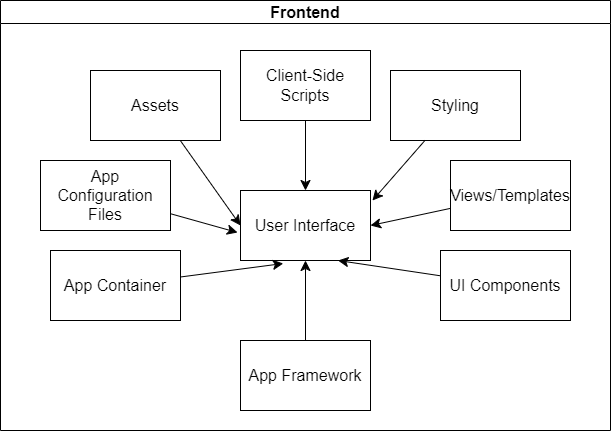

The diagram above was exported from draw.io. Its source (the exported page's mxGraphModel, read from the mxfile embedded in the PNG):
<mxGraphModel dx="1434" dy="788" grid="1" gridSize="10" guides="1" tooltips="1" connect="1" arrows="1" fold="1" page="1" pageScale="1" pageWidth="850" pageHeight="1100" background="none" math="0" shadow="0">
  <root>
    <mxCell id="0" />
    <mxCell id="1" parent="0" />
    <mxCell id="WR-thsIYZJjoAjHz_Xbd-1" value="Frontend" style="swimlane;whiteSpace=wrap;html=1;fontSize=16;" vertex="1" parent="1">
      <mxGeometry x="120" y="60" width="610" height="430" as="geometry" />
    </mxCell>
    <mxCell id="WR-thsIYZJjoAjHz_Xbd-2" value="User Interface" style="rounded=0;whiteSpace=wrap;html=1;fontSize=16;" vertex="1" parent="WR-thsIYZJjoAjHz_Xbd-1">
      <mxGeometry x="240" y="190" width="130" height="70" as="geometry" />
    </mxCell>
    <mxCell id="WR-thsIYZJjoAjHz_Xbd-3" value="App Container" style="rounded=0;whiteSpace=wrap;html=1;fontSize=16;" vertex="1" parent="WR-thsIYZJjoAjHz_Xbd-1">
      <mxGeometry x="50" y="250" width="130" height="70" as="geometry" />
    </mxCell>
    <mxCell id="WR-thsIYZJjoAjHz_Xbd-4" style="edgeStyle=none;curved=1;rounded=0;orthogonalLoop=1;jettySize=auto;html=1;entryX=0.329;entryY=1.043;entryDx=0;entryDy=0;entryPerimeter=0;fontSize=12;startSize=8;endSize=8;" edge="1" parent="WR-thsIYZJjoAjHz_Xbd-1" source="WR-thsIYZJjoAjHz_Xbd-3" target="WR-thsIYZJjoAjHz_Xbd-2">
      <mxGeometry relative="1" as="geometry" />
    </mxCell>
    <mxCell id="WR-thsIYZJjoAjHz_Xbd-7" style="edgeStyle=none;curved=1;rounded=0;orthogonalLoop=1;jettySize=auto;html=1;fontSize=12;startSize=8;endSize=8;" edge="1" parent="WR-thsIYZJjoAjHz_Xbd-1" source="WR-thsIYZJjoAjHz_Xbd-5" target="WR-thsIYZJjoAjHz_Xbd-2">
      <mxGeometry relative="1" as="geometry" />
    </mxCell>
    <mxCell id="WR-thsIYZJjoAjHz_Xbd-5" value="App Framework" style="rounded=0;whiteSpace=wrap;html=1;fontSize=16;" vertex="1" parent="WR-thsIYZJjoAjHz_Xbd-1">
      <mxGeometry x="240" y="340" width="130" height="70" as="geometry" />
    </mxCell>
    <mxCell id="WR-thsIYZJjoAjHz_Xbd-13" style="edgeStyle=none;curved=1;rounded=0;orthogonalLoop=1;jettySize=auto;html=1;entryX=0.75;entryY=1;entryDx=0;entryDy=0;fontSize=12;startSize=8;endSize=8;" edge="1" parent="WR-thsIYZJjoAjHz_Xbd-1" source="WR-thsIYZJjoAjHz_Xbd-8" target="WR-thsIYZJjoAjHz_Xbd-2">
      <mxGeometry relative="1" as="geometry" />
    </mxCell>
    <mxCell id="WR-thsIYZJjoAjHz_Xbd-8" value="UI Components" style="rounded=0;whiteSpace=wrap;html=1;fontSize=16;" vertex="1" parent="WR-thsIYZJjoAjHz_Xbd-1">
      <mxGeometry x="440" y="250" width="130" height="70" as="geometry" />
    </mxCell>
    <mxCell id="WR-thsIYZJjoAjHz_Xbd-11" style="edgeStyle=none;curved=1;rounded=0;orthogonalLoop=1;jettySize=auto;html=1;entryX=0;entryY=0.5;entryDx=0;entryDy=0;fontSize=12;startSize=8;endSize=8;" edge="1" parent="WR-thsIYZJjoAjHz_Xbd-1" source="WR-thsIYZJjoAjHz_Xbd-10" target="WR-thsIYZJjoAjHz_Xbd-2">
      <mxGeometry relative="1" as="geometry" />
    </mxCell>
    <mxCell id="WR-thsIYZJjoAjHz_Xbd-10" value="Assets" style="rounded=0;whiteSpace=wrap;html=1;fontSize=16;" vertex="1" parent="WR-thsIYZJjoAjHz_Xbd-1">
      <mxGeometry x="90" y="70" width="130" height="70" as="geometry" />
    </mxCell>
    <mxCell id="WR-thsIYZJjoAjHz_Xbd-14" style="edgeStyle=none;curved=1;rounded=0;orthogonalLoop=1;jettySize=auto;html=1;entryX=0.5;entryY=0;entryDx=0;entryDy=0;fontSize=12;startSize=8;endSize=8;" edge="1" parent="WR-thsIYZJjoAjHz_Xbd-1" source="WR-thsIYZJjoAjHz_Xbd-12" target="WR-thsIYZJjoAjHz_Xbd-2">
      <mxGeometry relative="1" as="geometry" />
    </mxCell>
    <mxCell id="WR-thsIYZJjoAjHz_Xbd-12" value="Client-Side Scripts" style="rounded=0;whiteSpace=wrap;html=1;fontSize=16;" vertex="1" parent="WR-thsIYZJjoAjHz_Xbd-1">
      <mxGeometry x="240" y="50" width="130" height="70" as="geometry" />
    </mxCell>
    <mxCell id="WR-thsIYZJjoAjHz_Xbd-15" value="Styling" style="rounded=0;whiteSpace=wrap;html=1;fontSize=16;" vertex="1" parent="WR-thsIYZJjoAjHz_Xbd-1">
      <mxGeometry x="390" y="70" width="130" height="70" as="geometry" />
    </mxCell>
    <mxCell id="WR-thsIYZJjoAjHz_Xbd-16" style="edgeStyle=none;curved=1;rounded=0;orthogonalLoop=1;jettySize=auto;html=1;entryX=1.015;entryY=0.143;entryDx=0;entryDy=0;entryPerimeter=0;fontSize=12;startSize=8;endSize=8;" edge="1" parent="WR-thsIYZJjoAjHz_Xbd-1" source="WR-thsIYZJjoAjHz_Xbd-15" target="WR-thsIYZJjoAjHz_Xbd-2">
      <mxGeometry relative="1" as="geometry" />
    </mxCell>
    <mxCell id="WR-thsIYZJjoAjHz_Xbd-18" style="edgeStyle=none;curved=1;rounded=0;orthogonalLoop=1;jettySize=auto;html=1;entryX=1;entryY=0.5;entryDx=0;entryDy=0;fontSize=12;startSize=8;endSize=8;" edge="1" parent="WR-thsIYZJjoAjHz_Xbd-1" source="WR-thsIYZJjoAjHz_Xbd-17" target="WR-thsIYZJjoAjHz_Xbd-2">
      <mxGeometry relative="1" as="geometry" />
    </mxCell>
    <mxCell id="WR-thsIYZJjoAjHz_Xbd-17" value="Views/Templates" style="rounded=0;whiteSpace=wrap;html=1;fontSize=16;" vertex="1" parent="WR-thsIYZJjoAjHz_Xbd-1">
      <mxGeometry x="450" y="160" width="120" height="70" as="geometry" />
    </mxCell>
    <mxCell id="WR-thsIYZJjoAjHz_Xbd-19" value="App Configuration Files" style="rounded=0;whiteSpace=wrap;html=1;fontSize=16;" vertex="1" parent="WR-thsIYZJjoAjHz_Xbd-1">
      <mxGeometry x="40" y="160" width="130" height="70" as="geometry" />
    </mxCell>
    <mxCell id="WR-thsIYZJjoAjHz_Xbd-20" style="edgeStyle=none;curved=1;rounded=0;orthogonalLoop=1;jettySize=auto;html=1;entryX=-0.023;entryY=0.6;entryDx=0;entryDy=0;entryPerimeter=0;fontSize=12;startSize=8;endSize=8;" edge="1" parent="WR-thsIYZJjoAjHz_Xbd-1" source="WR-thsIYZJjoAjHz_Xbd-19" target="WR-thsIYZJjoAjHz_Xbd-2">
      <mxGeometry relative="1" as="geometry" />
    </mxCell>
  </root>
</mxGraphModel>